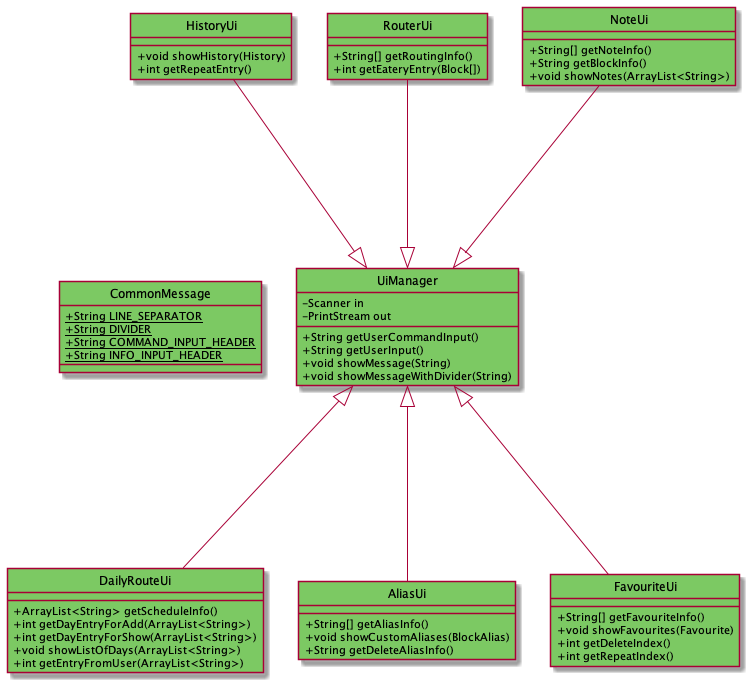

The diagram above was rendered by PlantUML. Its source (embedded in the PNG):
@startuml
!include Style.puml
hide circle
skinparam classAttributeIconSize 0

class NoteUi UIMANAGER_COLOR{
+ String[] getNoteInfo()
+ String getBlockInfo()
+ void showNotes(ArrayList<String>)
}
class RouterUi UIMANAGER_COLOR{
+ String[] getRoutingInfo()
+ int getEateryEntry(Block[])
}
class UiManager UIMANAGER_COLOR{
- Scanner in
- PrintStream out
+ String getUserCommandInput()
+ String getUserInput()
+ void showMessage(String)
+ void showMessageWithDivider(String)
}
class HistoryUi UIMANAGER_COLOR{
+ void showHistory(History)
+ int getRepeatEntry()
}
class CommonMessage UIMANAGER_COLOR{
+ {static} String LINE_SEPARATOR
+ {static} String DIVIDER
+ {static} String COMMAND_INPUT_HEADER
+ {static} String INFO_INPUT_HEADER
}
class DailyRouteUi UIMANAGER_COLOR{
+ ArrayList<String> getScheduleInfo()
+ int getDayEntryForAdd(ArrayList<String>)
+ int getDayEntryForShow(ArrayList<String>)
+ void showListOfDays(ArrayList<String>)
+ int getEntryFromUser(ArrayList<String>)
}
class AliasUi UIMANAGER_COLOR{
+ String[] getAliasInfo()
+ void showCustomAliases(BlockAlias)
+ String getDeleteAliasInfo()
}
class FavouriteUi UIMANAGER_COLOR{
+ String[] getFavouriteInfo()
+ void showFavourites(Favourite)
+ int getDeleteIndex()
+ int getRepeatIndex()
}

UiManager <|--up-- NoteUi
UiManager <|--up-- RouterUi
UiManager <|--up-- HistoryUi
UiManager <|--down-- DailyRouteUi
UiManager <|--down-- AliasUi
UiManager <|--down-- FavouriteUi
UiManager <|--left[hidden]-- CommonMessage
@enduml